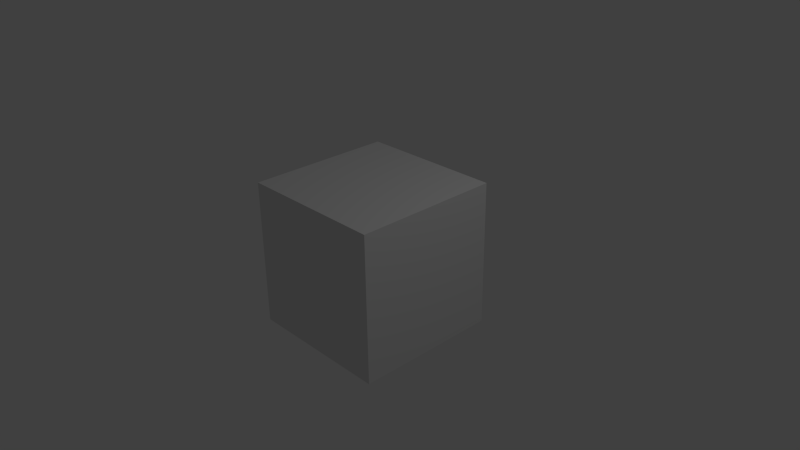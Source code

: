 # Source: cube.blend  (saved by Blender 2.69.0; exported with 4.5.12 LTS)
import bpy
from mathutils import Matrix  # noqa: F401  (used for matrix-valued properties, if any)

bpy.ops.wm.read_factory_settings(use_empty=True)
scene = bpy.context.scene
scene.name = 'Scene'

# ---- collections
col_collection_1 = bpy.data.collections.new('Collection 1'); scene.collection.children.link(col_collection_1)

# ---- materials (node trees are filled in below, after node groups)
mat_material = bpy.data.materials.new('Material')
mat_material.alpha_threshold = 0.0
mat_material.use_transparent_shadow = False
mat_material.roughness = 0.5
mat_material.line_color = (0.0, 0.0, 0.0, 1.0)

# ---- material node trees

# ---- world
world_world = bpy.data.worlds.new('World'); scene.world = world_world
world_world.color = (0.05088, 0.05088, 0.05088)
world_world.use_sun_shadow = False
world_world.sun_shadow_jitter_overblur = 0.0
world_world.cycles.sampling_method = 'MANUAL'
world_world.cycles.sample_map_resolution = 256

# ---- cameras
cam_camera = bpy.data.cameras.new('Camera')
cam_camera.clip_end = 100.0
cam_camera.lens = 35.0
cam_camera.sensor_width = 32.0
cam_camera.sensor_height = 18.0
cam_camera.ortho_scale = 7.314
cam_camera.dof.focus_distance = 0.0
cam_camera.dof.aperture_fstop = 128.0

# ---- lights
light_lamp = bpy.data.lights.new('Lamp', 'POINT')
light_lamp.transmission_factor = 0.0
light_lamp.cutoff_distance = 30.0
light_lamp.energy = 100.0
light_lamp.shadow_buffer_clip_start = 1.001
light_lamp.shadow_soft_size = 0.1
light_lamp.shadow_maximum_resolution = 0.006
light_lamp.use_absolute_resolution = True
light_lamp.cycles.use_multiple_importance_sampling = False

# ---- meshes
me_cube = bpy.data.meshes.new('Cube')
me_cube.from_pydata([(1.0, 1.0, -1.0), (1.0, -1.0, -1.0), (-1.0, -1.0, -1.0), (-1.0, 1.0, -1.0), (1.0, 1.0, 1.0), (1.0, -1.0, 1.0), (-1.0, -1.0, 1.0), (-1.0, 1.0, 1.0)], [], [(0, 1, 2, 3), (4, 7, 6, 5), (0, 4, 5, 1), (1, 5, 6, 2), (2, 6, 7, 3), (4, 0, 3, 7)])
_uv = me_cube.uv_layers.new(name='UVMap')
_uv.uv.foreach_set('vector', [0.75, 0.5, 0.75, 0.25, 0.9999, 0.25, 0.9999, 0.5, 0.5, 0.5, 0.25, 0.5, 0.25, 0.25, 0.5, 0.25, 0.75, 0.5, 0.5, 0.5, 0.5, 0.25, 0.75, 0.25, 0.75, 0.25, 0.75, 8.659e-05, 0.9999, 8.659e-05, 0.9999, 0.25, 8.659e-05, 0.25, 0.25, 0.25, 0.25, 0.5, 8.742e-05, 0.5, 0.75, 0.75, 0.75, 0.5, 0.9999, 0.5, 0.9999, 0.75])
me_cube.materials.append(mat_material)
me_cube.use_remesh_preserve_volume = False
me_cube.use_remesh_preserve_attributes = False
me_cube.use_mirror_vertex_groups = False
me_cube.update()

# ---- objects
ob_cube = bpy.data.objects.new('Cube', me_cube)
ob_lamp = bpy.data.objects.new('Lamp', light_lamp)
ob_camera = bpy.data.objects.new('Camera', cam_camera)

# ---- transforms, parenting, visibility, modifiers, constraints
ob_cube.location = (0.0, 0.0, 0.0)
ob_cube.lock_rotations_4d = False
ob_cube.empty_display_type = 'ARROWS'
ob_cube.lineart.crease_threshold = 0.0
ob_lamp.location = (4.076, 1.005, 5.904)
ob_lamp.rotation_euler = (0.6503, 0.05522, 1.866)
ob_lamp.lock_rotations_4d = False
ob_lamp.empty_display_type = 'ARROWS'
ob_lamp.color = (0.0, 0.0, 0.0, 0.0)
ob_lamp.lineart.crease_threshold = 0.0
ob_camera.location = (7.481, -6.508, 5.344)
ob_camera.rotation_euler = (1.109, 0.01082, 0.8149)
ob_camera.lock_rotations_4d = False
ob_camera.empty_display_type = 'ARROWS'
ob_camera.color = (0.0, 0.0, 0.0, 0.0)
ob_camera.display_type = 'WIRE'
ob_camera.lineart.crease_threshold = 0.0

# ---- collection membership
col_collection_1.objects.link(ob_cube)
col_collection_1.objects.link(ob_lamp)
col_collection_1.objects.link(ob_camera)

# ---- scene / render settings (as saved in the file)
scene.camera = ob_camera
scene.frame_start = 1; scene.frame_end = 250; scene.frame_set(1)
scene.render.engine = 'BLENDER_EEVEE_NEXT'
scene.render.image_settings.compression = 90
scene.render.resolution_percentage = 50
scene.render.dither_intensity = 0.0
scene.cycles.use_denoising = False
scene.cycles.samples = 10
scene.cycles.sampling_pattern = 'TABULATED_SOBOL'
scene.cycles.light_sampling_threshold = 0.0
scene.cycles.use_adaptive_sampling = False
scene.cycles.use_light_tree = False
scene.cycles.blur_glossy = 0.0
scene.cycles.volume_bounces = 1
scene.cycles.pixel_filter_type = 'GAUSSIAN'
scene.cycles.sample_clamp_indirect = 0.0
scene.view_settings.view_transform = 'Standard'
bpy.context.view_layer.update()

